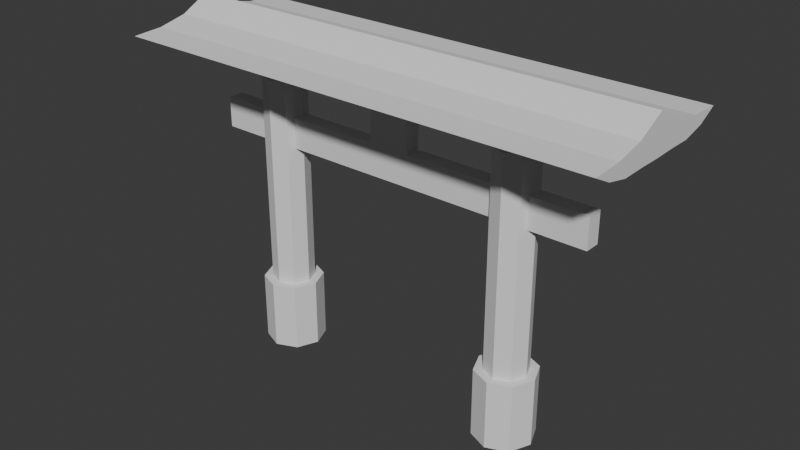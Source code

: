 # Source: Arcos.blend  (saved by Blender 4.5.91; exported with 4.5.12 LTS)
import bpy
from mathutils import Matrix  # noqa: F401  (used for matrix-valued properties, if any)

bpy.ops.wm.read_factory_settings(use_empty=True)
scene = bpy.context.scene
scene.name = 'Scene'

# ---- collections
col_collection = bpy.data.collections.new('Collection'); scene.collection.children.link(col_collection)

# ---- world
world_world = bpy.data.worlds.new('World'); scene.world = world_world
world_world.use_nodes = True; world_world.node_tree.nodes.clear()
_N = world_world.node_tree.nodes; _L = world_world.node_tree.links
n0 = _N.new('ShaderNodeOutputWorld'); n0.name = 'World Output'; n0.location = (200, 100)
n1 = _N.new('ShaderNodeBackground'); n1.name = 'Background'; n1.location = (-200, 100)
n1.inputs[0].default_value = (0.05088, 0.05088, 0.05088, 1.0)
_L.new(n1.outputs[0], n0.inputs[0])
n0.is_active_output = True
world_world.color = (0.05088, 0.05088, 0.05088)
world_world.sun_shadow_jitter_overblur = 0.0

# ---- meshes
me_cube_004 = bpy.data.meshes.new('Cube.004')
me_cube_004.from_pydata([(-21.65, -6.258, 12.38), (-21.65, -8.038, 13.3), (-21.65, 6.258, 12.38), (-21.65, 8.038, 13.3), (22.84, -6.258, 12.38), (22.84, -8.038, 13.3), (22.84, 6.258, 12.38), (22.84, 8.038, 13.3), (-21.65, 4.172, 11.91), (-21.65, 2.086, 11.94), (-21.65, -1.749e-07, 11.9), (-21.65, -2.086, 11.94), (-21.65, -4.172, 11.91), (-21.65, -5.225, 13.43), (-21.65, -2.612, 13.99), (-21.65, 1.981e-07, 15.34), (-21.65, 2.612, 13.99), (-21.65, 5.225, 13.43), (22.84, -4.172, 11.91), (22.84, -2.086, 11.94), (22.84, 1.981e-07, 11.9), (22.84, 2.086, 11.94), (22.84, 4.172, 11.91), (22.84, 5.225, 13.43), (22.84, 2.612, 13.99), (22.84, -1.749e-07, 15.34), (22.84, -2.612, 13.99), (22.84, -5.225, 13.43), (-12.25, 1.946, -16.05), (-12.25, 1.946, 9.867), (-10.87, 1.376, -16.05), (-10.87, 1.376, 9.867), (-10.3, 1.159e-08, -16.05), (-10.3, 1.159e-08, 9.867), (-10.87, -1.376, -16.05), (-10.87, -1.376, 9.867), (-12.25, -1.946, -16.05), (-12.25, -1.946, 9.867), (-13.63, -1.376, -16.05), (-13.63, -1.376, 9.867), (-14.2, 1.159e-08, -16.05), (-14.2, 1.159e-08, 9.867), (-13.63, 1.376, -16.05), (-13.63, 1.376, 9.867), (-12.25, 1.946, -9.674), (-10.87, 1.376, -9.674), (-10.3, 1.159e-08, -9.674), (-10.87, -1.376, -9.674), (-12.25, -1.946, -9.674), (-13.63, -1.376, -9.674), (-14.2, 1.159e-08, -9.674), (-13.63, 1.376, -9.674), (11.83, 1.946, -16.05), (11.83, 1.946, 9.867), (13.2, 1.376, -16.05), (13.2, 1.376, 9.867), (13.77, 1.159e-08, -16.05), (13.77, 1.159e-08, 9.867), (13.2, -1.376, -16.05), (13.2, -1.376, 9.867), (11.83, -1.946, -16.05), (11.83, -1.946, 9.867), (10.45, -1.376, -16.05), (10.45, -1.376, 9.867), (9.882, 1.159e-08, -16.05), (9.882, 1.159e-08, 9.867), (10.45, 1.376, -16.05), (10.45, 1.376, 9.867), (11.83, 1.946, -9.674), (13.2, 1.376, -9.674), (13.77, 1.159e-08, -9.674), (13.2, -1.376, -9.674), (11.83, -1.946, -9.674), (10.45, -1.376, -9.674), (9.882, 1.159e-08, -9.674), (10.45, 1.376, -9.674), (-12.25, 2.75, -16.05), (-10.31, 1.945, -16.05), (-10.31, 1.945, -9.674), (-9.5, 2.357e-08, -16.05), (-9.5, 2.357e-08, -9.674), (-10.31, -1.945, -16.05), (-10.31, -1.945, -9.674), (-12.25, -2.75, -16.05), (-12.25, -2.75, -9.674), (-14.19, -1.945, -16.05), (-14.19, -1.945, -9.674), (-15.0, 2.357e-08, -16.05), (-15.0, 2.357e-08, -9.674), (-14.19, 1.945, -16.05), (-14.19, 1.945, -9.674), (-12.25, 2.75, -9.674), (11.83, 2.75, -16.05), (13.77, 1.945, -16.05), (13.77, 1.945, -9.674), (14.58, 1.159e-08, -16.05), (14.58, 1.159e-08, -9.674), (13.77, -1.945, -16.05), (13.77, -1.945, -9.674), (11.83, -2.75, -16.05), (11.83, -2.75, -9.674), (9.883, -1.945, -16.05), (9.883, -1.945, -9.674), (9.077, 1.159e-08, -16.05), (9.077, 1.159e-08, -9.674), (9.883, 1.945, -16.05), (9.883, 1.945, -9.674), (11.83, 2.75, -9.674), (-18.62, -0.7169, 3.72), (-18.62, -0.7169, 6.539), (-18.62, 0.7169, 3.72), (-18.62, 0.7169, 6.539), (18.63, -0.7169, 3.72), (18.63, -0.7169, 6.539), (18.63, 0.7169, 3.72), (18.63, 0.7169, 6.539), (-18.62, -1.372, 9.869), (-18.62, -1.372, 12.69), (-18.62, 1.372, 9.869), (-18.62, 1.372, 12.69), (18.63, -1.372, 9.869), (18.63, -1.372, 12.69), (18.63, 1.372, 9.869), (18.63, 1.372, 12.69), (1.894, 0.7169, 3.72), (-1.883, 0.7169, 3.72), (-1.883, 0.7169, 6.539), (1.894, 0.7169, 6.539), (-1.883, -0.7169, 3.72), (1.894, -0.7169, 3.72), (1.894, -0.7169, 6.539), (-1.883, -0.7169, 6.539), (1.894, 1.372, 9.869), (-1.883, 1.372, 9.869), (-1.883, 1.372, 12.69), (1.894, 1.372, 12.69), (-1.883, -1.372, 9.869), (1.894, -1.372, 9.869), (1.894, -1.372, 12.69), (-1.883, -1.372, 12.69), (-1.883, 0.7169, 10.14), (1.894, 0.7169, 10.14), (1.894, -0.7169, 10.14), (-1.883, -0.7169, 10.14)], [], [(8, 17, 3, 2), (2, 3, 7, 6), (18, 27, 5, 4), (4, 5, 1, 0), (12, 18, 4, 0), (27, 13, 1, 5), (7, 3, 17, 23), (23, 17, 16, 24), (24, 16, 15, 25), (25, 15, 14, 26), (26, 14, 13, 27), (2, 6, 22, 8), (8, 22, 21, 9), (9, 21, 20, 10), (10, 20, 19, 11), (11, 19, 18, 12), (6, 7, 23, 22), (22, 23, 24, 21), (21, 24, 25, 20), (20, 25, 26, 19), (19, 26, 27, 18), (0, 1, 13, 12), (12, 13, 14, 11), (11, 14, 15, 10), (10, 15, 16, 9), (9, 16, 17, 8), (44, 29, 31, 45), (45, 31, 33, 46), (46, 33, 35, 47), (47, 35, 37, 48), (48, 37, 39, 49), (49, 39, 41, 50), (31, 29, 43, 41, 39, 37, 35, 33), (50, 41, 43, 51), (51, 43, 29, 44), (28, 30, 32, 34, 36, 38, 40, 42), (49, 50, 88, 86), (34, 32, 79, 81), (73, 74, 104, 102), (58, 56, 95, 97), (50, 51, 90, 88), (74, 75, 106, 104), (42, 40, 87, 89), (66, 64, 103, 105), (68, 53, 55, 69), (69, 55, 57, 70), (70, 57, 59, 71), (71, 59, 61, 72), (72, 61, 63, 73), (73, 63, 65, 74), (55, 53, 67, 65, 63, 61, 59, 57), (74, 65, 67, 75), (75, 67, 53, 68), (52, 54, 56, 58, 60, 62, 64, 66), (51, 44, 91, 90), (75, 68, 107, 106), (32, 30, 77, 79), (56, 54, 93, 95), (40, 38, 85, 87), (64, 62, 101, 103), (30, 28, 76, 77), (54, 52, 92, 93), (89, 90, 91, 76), (87, 88, 90, 89), (85, 86, 88, 87), (83, 84, 86, 85), (81, 82, 84, 83), (79, 80, 82, 81), (77, 78, 80, 79), (76, 91, 78, 77), (105, 106, 107, 92), (103, 104, 106, 105), (101, 102, 104, 103), (99, 100, 102, 101), (97, 98, 100, 99), (95, 96, 98, 97), (93, 94, 96, 95), (92, 107, 94, 93), (72, 73, 102, 100), (48, 49, 86, 84), (52, 66, 105, 92), (28, 42, 89, 76), (71, 72, 100, 98), (47, 48, 84, 82), (60, 58, 97, 99), (70, 71, 98, 96), (36, 34, 81, 83), (46, 47, 82, 80), (69, 70, 96, 94), (45, 46, 80, 78), (68, 69, 94, 107), (44, 45, 78, 91), (62, 60, 99, 101), (38, 36, 83, 85), (108, 109, 111, 110), (124, 127, 115, 114), (114, 115, 113, 112), (128, 131, 109, 108), (124, 114, 112, 129), (126, 111, 109, 131), (116, 117, 119, 118), (132, 135, 123, 122), (122, 123, 121, 120), (136, 139, 117, 116), (132, 122, 120, 137), (134, 119, 117, 139), (115, 127, 130, 113), (130, 127, 141, 142), (110, 125, 128, 108), (125, 124, 129, 128), (112, 113, 130, 129), (129, 130, 131, 128), (110, 111, 126, 125), (125, 126, 127, 124), (123, 135, 138, 121), (135, 134, 139, 138), (118, 133, 136, 116), (133, 132, 137, 136), (120, 121, 138, 137), (137, 138, 139, 136), (118, 119, 134, 133), (133, 134, 135, 132), (141, 140, 143, 142), (126, 131, 143, 140), (131, 130, 142, 143), (127, 126, 140, 141)])
_uv = me_cube_004.uv_layers.new(name='UVMap')
_uv.uv.foreach_set('vector', [0.4602, 0.2757, 0.4895, 0.2962, 0.4868, 0.3506, 0.4691, 0.3161, 0.04489, 0.4456, 0.02581, 0.4456, 0.02581, 0.02198, 0.04489, 0.02198, 0.4591, 0.2757, 0.4885, 0.2962, 0.4858, 0.3506, 0.4681, 0.3161, 0.1651, 0.02198, 0.1841, 0.02198, 0.1841, 0.4456, 0.1651, 0.4456, 0.1447, 0.4456, 0.1447, 0.02198, 0.1651, 0.02198, 0.1651, 0.4456, 0.2912, 0.02198, 0.2912, 0.4456, 0.2644, 0.4456, 0.2644, 0.02198, 0.2644, 0.02198, 0.2644, 0.4456, 0.2376, 0.4456, 0.2376, 0.02198, 0.2376, 0.02198, 0.2376, 0.4456, 0.2122, 0.4456, 0.2122, 0.02198, 0.2122, 0.02198, 0.2122, 0.4456, 0.1841, 0.4456, 0.1841, 0.02198, 0.3447, 0.02198, 0.3447, 0.4456, 0.3166, 0.4456, 0.3166, 0.02198, 0.3166, 0.02198, 0.3166, 0.4456, 0.2912, 0.4456, 0.2912, 0.02198, 0.04489, 0.4456, 0.04489, 0.02198, 0.06525, 0.02198, 0.06525, 0.4456, 0.06525, 0.4456, 0.06525, 0.02198, 0.08512, 0.02198, 0.08512, 0.4456, 0.08512, 0.4456, 0.08512, 0.02198, 0.105, 0.02198, 0.105, 0.4456, 0.105, 0.4456, 0.105, 0.02198, 0.1248, 0.02198, 0.1248, 0.4456, 0.1248, 0.4456, 0.1248, 0.02198, 0.1447, 0.02198, 0.1447, 0.4456, 0.4689, 0.074, 0.4868, 0.03962, 0.4892, 0.09406, 0.4596, 0.1143, 0.4596, 0.1143, 0.4892, 0.09406, 0.4997, 0.1446, 0.46, 0.1547, 0.46, 0.1547, 0.4997, 0.1446, 0.5257, 0.1953, 0.4591, 0.195, 0.4591, 0.195, 0.5257, 0.1953, 0.4993, 0.2457, 0.4597, 0.2354, 0.4597, 0.2354, 0.4993, 0.2457, 0.4885, 0.2962, 0.4591, 0.2757, 0.47, 0.074, 0.4879, 0.03962, 0.4902, 0.09406, 0.4607, 0.1143, 0.4607, 0.1143, 0.4902, 0.09406, 0.5008, 0.1446, 0.4611, 0.1547, 0.4611, 0.1547, 0.5008, 0.1446, 0.5268, 0.1953, 0.4602, 0.195, 0.4602, 0.195, 0.5268, 0.1953, 0.5004, 0.2457, 0.4608, 0.2354, 0.4608, 0.2354, 0.5004, 0.2457, 0.4895, 0.2962, 0.4602, 0.2757, 0.1913, 0.4983, 0.1913, 0.9364, 0.1579, 0.9364, 0.1579, 0.4983, 0.1579, 0.4983, 0.1579, 0.9364, 0.1245, 0.9364, 0.1245, 0.4983, 0.1245, 0.4983, 0.1245, 0.9364, 0.0911, 0.9364, 0.0911, 0.4983, 0.0911, 0.4983, 0.0911, 0.9364, 0.05771, 0.9364, 0.05771, 0.4983, 0.05771, 0.4983, 0.05771, 0.9364, 0.02432, 0.9364, 0.02432, 0.4983, 0.2915, 0.4983, 0.2915, 0.9364, 0.2581, 0.9364, 0.2581, 0.4983, 0.8724, 0.764, 0.8724, 0.7822, 0.8595, 0.7951, 0.8413, 0.7951, 0.8283, 0.7822, 0.8283, 0.764, 0.8413, 0.7511, 0.8595, 0.7511, 0.2581, 0.4983, 0.2581, 0.9364, 0.2247, 0.9364, 0.2247, 0.4983, 0.2247, 0.4983, 0.2247, 0.9364, 0.1913, 0.9364, 0.1913, 0.4983, 0.8815, 0.7291, 0.8686, 0.742, 0.8504, 0.742, 0.8375, 0.7291, 0.8375, 0.7108, 0.8504, 0.6979, 0.8686, 0.6979, 0.8815, 0.7108, 0.7639, 0.4734, 0.7769, 0.433, 0.7962, 0.4351, 0.7838, 0.4884, 0.8375, 0.7291, 0.8504, 0.742, 0.8466, 0.7511, 0.8283, 0.7329, 0.7685, 0.4769, 0.7819, 0.4391, 0.7997, 0.4413, 0.787, 0.4917, 0.9437, 0.7108, 0.9308, 0.6979, 0.9346, 0.6888, 0.9528, 0.7071, 0.7769, 0.433, 0.7721, 0.3902, 0.7942, 0.3875, 0.7962, 0.4351, 0.7819, 0.4391, 0.7789, 0.4004, 0.7979, 0.3982, 0.7997, 0.4413, 0.8815, 0.7108, 0.8686, 0.6979, 0.8724, 0.6888, 0.8906, 0.7071, 0.8997, 0.7291, 0.9126, 0.742, 0.9088, 0.7511, 0.8906, 0.7329, 0.1913, 0.494, 0.1913, 0.9321, 0.1579, 0.9321, 0.1579, 0.494, 0.1579, 0.494, 0.1579, 0.9321, 0.1245, 0.9321, 0.1245, 0.494, 0.1245, 0.494, 0.1245, 0.9321, 0.0911, 0.9321, 0.0911, 0.494, 0.0911, 0.494, 0.0911, 0.9321, 0.05771, 0.9321, 0.05771, 0.494, 0.05771, 0.494, 0.05771, 0.9321, 0.02432, 0.9321, 0.02432, 0.494, 0.2915, 0.494, 0.2915, 0.9321, 0.2581, 0.9321, 0.2581, 0.494, 0.9164, 0.764, 0.9164, 0.7822, 0.9035, 0.7951, 0.8853, 0.7951, 0.8724, 0.7822, 0.8724, 0.764, 0.8853, 0.7511, 0.9035, 0.7511, 0.2581, 0.494, 0.2581, 0.9321, 0.2247, 0.9321, 0.2247, 0.494, 0.2247, 0.494, 0.2247, 0.9321, 0.1913, 0.9321, 0.1913, 0.494, 0.8997, 0.7108, 0.9126, 0.6979, 0.9308, 0.6979, 0.9437, 0.7108, 0.9437, 0.7291, 0.9308, 0.742, 0.9126, 0.742, 0.8997, 0.7291, 0.7721, 0.3902, 0.7669, 0.3476, 0.785, 0.3426, 0.7942, 0.3875, 0.7789, 0.4004, 0.7681, 0.3603, 0.7878, 0.3548, 0.7979, 0.3982, 0.8504, 0.742, 0.8686, 0.742, 0.8724, 0.7511, 0.8466, 0.7511, 0.9308, 0.6979, 0.9126, 0.6979, 0.9088, 0.6888, 0.9346, 0.6888, 0.8686, 0.6979, 0.8504, 0.6979, 0.8466, 0.6888, 0.8724, 0.6888, 0.9126, 0.742, 0.9308, 0.742, 0.9346, 0.7511, 0.9088, 0.7511, 0.8686, 0.742, 0.8815, 0.7291, 0.8906, 0.7329, 0.8724, 0.7511, 0.9126, 0.6979, 0.8997, 0.7108, 0.8906, 0.7071, 0.9088, 0.6888, 0.9484, 0.3687, 0.7942, 0.3875, 0.785, 0.3426, 0.9381, 0.307, 0.9525, 0.4302, 0.7962, 0.4351, 0.7942, 0.3875, 0.9484, 0.3687, 0.9533, 0.4862, 0.7838, 0.4884, 0.7962, 0.4351, 0.9525, 0.4302, 0.8263, 0.07097, 0.688, 0.179, 0.6383, 0.1476, 0.7817, 0.01796, 0.8649, 0.1269, 0.7227, 0.2166, 0.688, 0.179, 0.8263, 0.07097, 0.8965, 0.1853, 0.7493, 0.2567, 0.7227, 0.2166, 0.8649, 0.1269, 0.9209, 0.2456, 0.7698, 0.299, 0.7493, 0.2567, 0.8965, 0.1853, 0.9381, 0.307, 0.785, 0.3426, 0.7698, 0.299, 0.9209, 0.2456, 0.9489, 0.38, 0.7979, 0.3982, 0.7878, 0.3548, 0.9402, 0.3184, 0.9513, 0.4399, 0.7997, 0.4413, 0.7979, 0.3982, 0.9489, 0.38, 0.9506, 0.494, 0.787, 0.4917, 0.7997, 0.4413, 0.9513, 0.4399, 0.8305, 0.07628, 0.6886, 0.1815, 0.6413, 0.1501, 0.7865, 0.02253, 0.8687, 0.1331, 0.7211, 0.2196, 0.6886, 0.1815, 0.8305, 0.07628, 0.9002, 0.1934, 0.7481, 0.2645, 0.7211, 0.2196, 0.8687, 0.1331, 0.9242, 0.2558, 0.7712, 0.3106, 0.7481, 0.2645, 0.9002, 0.1934, 0.9402, 0.3184, 0.7878, 0.3548, 0.7712, 0.3106, 0.9242, 0.2558, 0.6751, 0.1974, 0.6374, 0.1738, 0.6413, 0.1501, 0.6886, 0.1815, 0.6749, 0.1952, 0.6344, 0.1741, 0.6383, 0.1476, 0.688, 0.179, 0.8997, 0.7108, 0.8997, 0.7291, 0.8906, 0.7329, 0.8906, 0.7071, 0.8815, 0.7291, 0.8815, 0.7108, 0.8906, 0.7071, 0.8906, 0.7329, 0.7029, 0.233, 0.6751, 0.1974, 0.6886, 0.1815, 0.7211, 0.2196, 0.7041, 0.2313, 0.6749, 0.1952, 0.688, 0.179, 0.7227, 0.2166, 0.9437, 0.7291, 0.9437, 0.7108, 0.9528, 0.7071, 0.9528, 0.7329, 0.7256, 0.2768, 0.7029, 0.233, 0.7211, 0.2196, 0.7481, 0.2645, 0.8375, 0.7108, 0.8375, 0.7291, 0.8283, 0.7329, 0.8283, 0.7071, 0.7325, 0.2664, 0.7041, 0.2313, 0.7227, 0.2166, 0.7493, 0.2567, 0.7505, 0.3193, 0.7256, 0.2768, 0.7481, 0.2645, 0.7712, 0.3106, 0.7488, 0.3078, 0.7325, 0.2664, 0.7493, 0.2567, 0.7698, 0.299, 0.7681, 0.3603, 0.7505, 0.3193, 0.7712, 0.3106, 0.7878, 0.3548, 0.7669, 0.3476, 0.7488, 0.3078, 0.7698, 0.299, 0.785, 0.3426, 0.9308, 0.742, 0.9437, 0.7291, 0.9528, 0.7329, 0.9346, 0.7511, 0.8504, 0.6979, 0.8375, 0.7108, 0.8283, 0.7071, 0.8466, 0.6888, 0.6965, 0.8367, 0.6965, 0.7944, 0.718, 0.7944, 0.718, 0.8367, 0.4122, 0.6533, 0.3699, 0.6533, 0.3699, 0.4026, 0.4122, 0.4026, 0.7376, 0.6956, 0.7376, 0.6533, 0.7591, 0.6533, 0.7591, 0.6956, 0.5083, 0.6533, 0.4661, 0.6533, 0.4661, 0.4026, 0.5083, 0.4026, 0.6965, 0.7099, 0.6965, 0.9607, 0.675, 0.9607, 0.675, 0.7099, 0.718, 0.4026, 0.718, 0.6533, 0.6965, 0.6533, 0.6965, 0.4026, 0.6965, 0.6956, 0.6965, 0.6533, 0.7376, 0.6533, 0.7376, 0.6956, 0.5506, 0.6533, 0.5083, 0.6533, 0.5083, 0.4026, 0.5506, 0.4026, 0.6965, 0.7378, 0.6965, 0.6956, 0.7376, 0.6956, 0.7376, 0.7378, 0.5928, 0.6533, 0.5506, 0.6533, 0.5506, 0.4026, 0.5928, 0.4026, 0.6339, 0.7099, 0.6339, 0.9607, 0.5928, 0.9607, 0.5928, 0.7099, 0.675, 0.7099, 0.675, 0.9607, 0.6339, 0.9607, 0.6339, 0.7099, 0.7395, 0.4026, 0.7395, 0.6533, 0.718, 0.6533, 0.718, 0.4026, 0.7395, 0.7917, 0.718, 0.7917, 0.718, 0.7378, 0.7395, 0.7378, 0.6965, 0.4026, 0.6965, 0.6533, 0.675, 0.6533, 0.675, 0.4026, 0.6965, 0.6533, 0.6965, 0.7099, 0.675, 0.7099, 0.675, 0.6533, 0.5083, 0.9607, 0.4661, 0.9607, 0.4661, 0.7099, 0.5083, 0.7099, 0.5083, 0.7099, 0.4661, 0.7099, 0.4661, 0.6533, 0.5083, 0.6533, 0.4122, 0.9607, 0.3699, 0.9607, 0.3699, 0.7099, 0.4122, 0.7099, 0.4122, 0.7099, 0.3699, 0.7099, 0.3699, 0.6533, 0.4122, 0.6533, 0.675, 0.4026, 0.675, 0.6533, 0.6339, 0.6533, 0.6339, 0.4026, 0.675, 0.6533, 0.675, 0.7099, 0.6339, 0.7099, 0.6339, 0.6533, 0.6339, 0.4026, 0.6339, 0.6533, 0.5928, 0.6533, 0.5928, 0.4026, 0.6339, 0.6533, 0.6339, 0.7099, 0.5928, 0.7099, 0.5928, 0.6533, 0.5928, 0.9607, 0.5506, 0.9607, 0.5506, 0.7099, 0.5928, 0.7099, 0.5928, 0.7099, 0.5506, 0.7099, 0.5506, 0.6533, 0.5928, 0.6533, 0.5506, 0.9607, 0.5083, 0.9607, 0.5083, 0.7099, 0.5506, 0.7099, 0.5506, 0.7099, 0.5083, 0.7099, 0.5083, 0.6533, 0.5506, 0.6533, 0.718, 0.7378, 0.718, 0.7944, 0.6965, 0.7944, 0.6965, 0.7378, 0.7395, 0.8456, 0.718, 0.8456, 0.718, 0.7917, 0.7395, 0.7917, 0.4661, 0.6533, 0.4661, 0.7099, 0.4122, 0.7099, 0.4122, 0.6533, 0.3699, 0.6533, 0.3699, 0.7099, 0.316, 0.7099, 0.316, 0.6533])
me_cube_004.update()

# ---- objects
ob_cube_003 = bpy.data.objects.new('Cube.003', me_cube_004)

# ---- transforms, parenting, visibility, modifiers, constraints
ob_cube_003.location = (0.3122, -1.159e-08, 16.07)

# ---- collection membership
col_collection.objects.link(ob_cube_003)

# ---- scene / render settings (as saved in the file)
scene.frame_start = 1; scene.frame_end = 250; scene.frame_set(1)
scene.render.engine = 'BLENDER_EEVEE_NEXT'
bpy.context.view_layer.update()

# ---- added for rendering (the .blend has no active camera and no usable light): camera, sun
cam_auto = bpy.data.cameras.new('AutoCamera')
cam_auto.lens = 50.0
cam_auto.sensor_width = 36.0
cam_auto.clip_end = 1000.0
ob_auto_camera = bpy.data.objects.new('AutoCamera', cam_auto)
scene.collection.objects.link(ob_auto_camera)
ob_auto_camera.location = (53.438, -63.0352, 57.7395)
ob_auto_camera.rotation_euler = (1.09748, -7.21219e-08, 0.694738)
scene.camera = ob_auto_camera
light_auto_sun = bpy.data.lights.new('AutoSun', 'SUN')
light_auto_sun.energy = 3.0
light_auto_sun.angle = 0.0523599
ob_auto_sun = bpy.data.objects.new('AutoSun', light_auto_sun)
scene.collection.objects.link(ob_auto_sun)
ob_auto_sun.rotation_euler = (0.872665, 0.174533, 0.523599)
bpy.context.view_layer.update()
